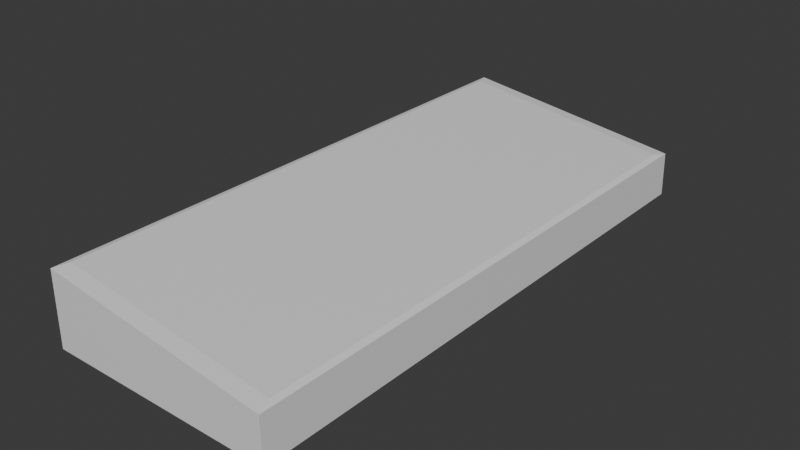 # Source: keyboard.blend  (saved by Blender 4.5.90; exported with 4.5.12 LTS)
import bpy
from mathutils import Matrix  # noqa: F401  (used for matrix-valued properties, if any)

bpy.ops.wm.read_factory_settings(use_empty=True)
scene = bpy.context.scene
scene.name = 'Scene'

# ---- collections
col_collection = bpy.data.collections.new('Collection'); scene.collection.children.link(col_collection)

# ---- materials (node trees are filled in below, after node groups)
mat_material = bpy.data.materials.new('Material')
mat_material.alpha_threshold = 0.0
mat_material.roughness = 0.5
mat_material.line_color = (0.0, 0.0, 0.0, 1.0)

# ---- material node trees
mat_material.use_nodes = True; mat_material.node_tree.nodes.clear()
_N = mat_material.node_tree.nodes; _L = mat_material.node_tree.links
n0 = _N.new('ShaderNodeOutputMaterial'); n0.name = 'Material Output'; n0.location = (200, 100)
n1 = _N.new('ShaderNodeBsdfPrincipled'); n1.name = 'Principled BSDF'; n1.location = (-200, 100)
n1.inputs[3].default_value = 1.45
_L.new(n1.outputs[0], n0.inputs[0])
n0.is_active_output = True

# ---- world
world_world = bpy.data.worlds.new('World'); scene.world = world_world
world_world.use_nodes = True; world_world.node_tree.nodes.clear()
_N = world_world.node_tree.nodes; _L = world_world.node_tree.links
n0 = _N.new('ShaderNodeOutputWorld'); n0.name = 'World Output'; n0.location = (200, 100)
n1 = _N.new('ShaderNodeBackground'); n1.name = 'Background'; n1.location = (-200, 100)
n1.inputs[0].default_value = (0.05088, 0.05088, 0.05088, 1.0)
_L.new(n1.outputs[0], n0.inputs[0])
n0.is_active_output = True
world_world.color = (0.05088, 0.05088, 0.05088)
world_world.sun_shadow_jitter_overblur = 0.0

# ---- meshes
me_cube = bpy.data.meshes.new('Cube')
me_cube.from_pydata([(1.0, 1.0, -1.0), (1.0, -1.0, -1.0), (-1.0, 1.0, -1.0), (-1.0, -1.0, -1.0), (0.9446, 0.9476, 0.5394), (0.992, 1.0, 0.4613), (0.9446, -0.9476, 0.5394), (0.992, -1.0, 0.4613), (-0.9446, 0.9476, 1.461), (-0.9918, 1.0, 1.429), (-0.9446, -0.9476, 1.461), (-0.9918, -1.0, 1.429)], [], [(2, 0, 1, 3), (6, 10, 11, 7), (4, 6, 7, 5), (10, 8, 9, 11), (8, 4, 5, 9), (2, 9, 5, 0), (0, 5, 7, 1), (4, 8, 10, 6), (1, 7, 11, 3), (3, 11, 9, 2)])
_uv = me_cube.uv_layers.new(name='UVMap')
_uv.uv.foreach_set('vector', [0.125, 0.5, 0.375, 0.5, 0.375, 0.75, 0.125, 0.75, 0.6309, 0.7435, 0.8691, 0.7435, 0.8734, 0.75, 0.6161, 0.75, 0.6309, 0.5065, 0.6309, 0.7435, 0.6161, 0.75, 0.6161, 0.5, 0.8691, 0.7435, 0.8691, 0.5065, 0.8734, 0.5, 0.8734, 0.75, 0.8691, 0.5065, 0.6309, 0.5065, 0.6161, 0.5, 0.8734, 0.5, 0.375, 0.25, 0.6195, 0.25, 0.6161, 0.5, 0.375, 0.5, 0.375, 0.5, 0.6161, 0.5, 0.6161, 0.75, 0.375, 0.75, 0.6309, 0.5065, 0.8691, 0.5065, 0.8691, 0.7435, 0.6309, 0.7435, 0.375, 0.75, 0.6161, 0.75, 0.6195, 1.0, 0.375, 1.0, 0.375, 0.0, 0.6195, 0.0, 0.6195, 0.25, 0.375, 0.25])
me_cube.materials.append(mat_material)
me_cube.use_mirror_vertex_groups = False
me_cube.update()

# ---- objects
ob_cube = bpy.data.objects.new('Cube', me_cube)

# ---- transforms, parenting, visibility, modifiers, constraints
ob_cube.location = (0.0, 0.0, 0.0)
ob_cube.scale = (0.075, 0.185, 0.02)
ob_cube.lock_rotations_4d = False
ob_cube.empty_display_type = 'ARROWS'
ob_cube.lineart.crease_threshold = 0.0

# ---- collection membership
col_collection.objects.link(ob_cube)

# ---- scene / render settings (as saved in the file)
scene.frame_start = 1; scene.frame_end = 250; scene.frame_set(1)
scene.render.engine = 'BLENDER_EEVEE_NEXT'
bpy.context.view_layer.update()

# ---- added for rendering (the .blend has no active camera and no usable light): camera, sun
cam_auto = bpy.data.cameras.new('AutoCamera')
cam_auto.lens = 50.0
cam_auto.sensor_width = 36.0
cam_auto.clip_end = 1000.0
ob_auto_camera = bpy.data.objects.new('AutoCamera', cam_auto)
scene.collection.objects.link(ob_auto_camera)
ob_auto_camera.location = (0.372191, -0.446629, 0.302358)
ob_auto_camera.rotation_euler = (1.09748, -7.21219e-08, 0.694738)
scene.camera = ob_auto_camera
light_auto_sun = bpy.data.lights.new('AutoSun', 'SUN')
light_auto_sun.energy = 3.0
light_auto_sun.angle = 0.0523599
ob_auto_sun = bpy.data.objects.new('AutoSun', light_auto_sun)
scene.collection.objects.link(ob_auto_sun)
ob_auto_sun.rotation_euler = (0.872665, 0.174533, 0.523599)
bpy.context.view_layer.update()
